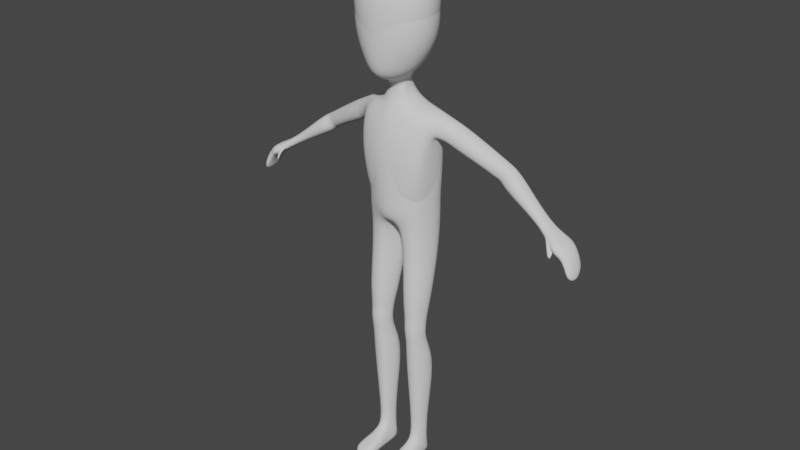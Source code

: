 # Source: et_02.blend  (saved by Blender 3.3.6; exported with 4.5.12 LTS)
import bpy
from mathutils import Matrix  # noqa: F401  (used for matrix-valued properties, if any)

bpy.ops.wm.read_factory_settings(use_empty=True)
scene = bpy.context.scene
scene.name = 'Scene'

# ---- collections
col_collection = bpy.data.collections.new('Collection'); scene.collection.children.link(col_collection)

# ---- world
world_world = bpy.data.worlds.new('World'); scene.world = world_world
world_world.use_nodes = True; world_world.node_tree.nodes.clear()
_N = world_world.node_tree.nodes; _L = world_world.node_tree.links
n0 = _N.new('ShaderNodeOutputWorld'); n0.name = 'World Output'; n0.location = (300, 300)
n1 = _N.new('ShaderNodeBackground'); n1.name = 'Background'; n1.location = (10, 300)
n1.inputs[0].default_value = (0.05088, 0.05088, 0.05088, 1.0)
_L.new(n1.outputs[0], n0.inputs[0])
n0.is_active_output = True
world_world.color = (0.05088, 0.05088, 0.05088)
world_world.use_sun_shadow = False
world_world.sun_shadow_jitter_overblur = 0.0

# ---- meshes
me_cube_001 = bpy.data.meshes.new('Cube.001')
me_cube_001.from_pydata([(0.09942, -0.08622, 1.222), (0.1337, -0.06983, 1.626), (0.1286, 0.09716, 1.149), (0.1515, 0.06571, 1.643), (0.02184, 0.1309, 1.142), (0.0, 0.1327, 1.172), (0.0, 0.09388, 1.644), (0.0525, 0.08524, 1.655), (0.0, -0.1186, 1.215), (0.02483, -0.1177, 1.217), (0.05206, -0.08661, 1.651), (0.0, -0.1016, 1.644), (0.1468, 0.07934, 1.555), (0.1423, 0.08276, 1.456), (0.1398, 0.08412, 1.356), (0.1313, 0.08526, 1.266), (0.1303, -0.07258, 1.551), (0.1262, -0.07631, 1.462), (0.1192, -0.07792, 1.376), (0.1089, -0.07915, 1.294), (0.05009, -0.1167, 1.565), (0.04672, -0.124, 1.463), (0.04225, -0.1235, 1.378), (0.03694, -0.1176, 1.288), (0.0, -0.12, 1.568), (0.0, -0.129, 1.462), (0.0, -0.129, 1.377), (0.0, -0.1231, 1.287), (0.0, 0.1247, 1.562), (0.0, 0.133, 1.44), (0.0, 0.133, 1.346), (0.0, 0.1332, 1.259), (0.04989, 0.1208, 1.559), (0.04255, 0.1251, 1.443), (0.04151, 0.1251, 1.346), (0.03735, 0.1242, 1.26), (0.1245, -0.06311, 1.165), (0.1481, 0.03475, 1.154), (0.1666, 0.02837, 1.661), (0.155, -0.03985, 1.642), (0.04821, 0.02429, 1.705), (0.04803, -0.05229, 1.694), (0.0, 0.04833, 1.716), (0.0, -0.0637, 1.702), (0.0, 0.04725, 1.159), (0.0, -0.09462, 1.167), (0.007344, 0.04364, 1.141), (0.03502, -0.08021, 1.158), (0.1495, 0.03186, 1.269), (0.1329, -0.03905, 1.277), (0.1564, 0.03056, 1.366), (0.142, -0.03438, 1.37), (0.1576, 0.03, 1.457), (0.1485, -0.03243, 1.46), (0.1631, 0.02951, 1.555), (0.1566, -0.02933, 1.554), (0.1031, 0.08082, 1.655), (0.06461, -0.1036, 1.22), (0.07809, 0.1221, 1.146), (0.0914, -0.07943, 1.645), (0.07534, -0.1025, 1.295), (0.08447, -0.1041, 1.377), (0.09058, -0.104, 1.464), (0.09539, -0.1039, 1.561), (0.09008, 0.1091, 1.264), (0.09752, 0.1098, 1.352), (0.09867, 0.1095, 1.451), (0.09633, 0.1057, 1.555), (0.1014, 0.02849, 1.673), (0.09972, -0.04911, 1.667), (0.0787, -0.08037, 1.161), (0.1175, 0.04402, 0.0005314), (0.06533, 0.04371, 0.0005314), (0.1317, -0.01125, 0.000531), (0.1259, 0.02628, 0.000532), (0.04756, 0.02381, 0.000532), (0.04731, -0.01228, 0.0005314), (0.09108, 0.05058, 0.0005321), (0.07688, 0.02461, 0.0005342), (0.06686, -0.01862, 0.0005323), (0.04091, -0.02483, 0.6748), (0.0567, 0.003872, 0.6754), (0.1413, -0.02498, 0.675), (0.1228, -0.07599, 0.6749), (0.08828, 0.01191, 0.6753), (0.125, 0.0028, 0.6757), (0.06043, -0.07637, 0.6748), (0.08829, -0.08316, 0.6747), (0.04138, -0.01737, 0.7294), (0.1385, -0.01757, 0.7284), (0.1235, 0.01095, 0.7301), (0.08819, -0.07692, 0.7276), (0.05723, 0.01232, 0.7309), (0.1211, -0.06942, 0.7276), (0.0882, 0.01997, 0.7302), (0.06094, -0.07076, 0.728), (0.06101, 0.01186, 0.6173), (0.1188, -0.06471, 0.6177), (0.08861, 0.0198, 0.6175), (0.06408, -0.06522, 0.6176), (0.04759, -0.01618, 0.6176), (0.1345, -0.01643, 0.6177), (0.1205, 0.01055, 0.6175), (0.08857, -0.07203, 0.6176), (0.02751, -0.007815, 0.798), (0.01285, 0.02096, 0.9997), (0.1519, -0.008029, 0.8308), (0.1543, 0.01895, 0.9944), (0.132, 0.03136, 0.8267), (0.1334, 0.07156, 0.9926), (0.08652, -0.08529, 0.812), (0.08029, -0.07428, 1.001), (0.03304, 0.07535, 0.9961), (0.04529, 0.03271, 0.8042), (0.1263, -0.0634, 0.9987), (0.129, -0.07572, 0.8234), (0.0797, 0.08572, 0.9936), (0.08561, 0.0428, 0.8139), (0.04273, -0.06518, 1.003), (0.05217, -0.07648, 0.803), (0.04905, 0.0654, 0.4922), (0.06438, 0.03813, 0.2463), (0.06893, 0.03459, 0.08698), (0.1309, -0.05233, 0.4904), (0.1162, -0.03469, 0.2455), (0.1115, -0.02618, 0.09397), (0.08742, 0.07621, 0.4924), (0.08832, 0.0454, 0.2459), (0.08839, 0.04111, 0.08659), (0.05177, -0.05325, 0.4903), (0.06542, -0.03548, 0.2453), (0.06514, -0.02678, 0.09652), (0.05665, 0.01348, 0.08747), (0.05153, 0.01267, 0.2468), (0.02868, 0.02094, 0.494), (0.1185, 0.01326, 0.08759), (0.1295, 0.01267, 0.2468), (0.1534, 0.02064, 0.4937), (0.1092, 0.03296, 0.08718), (0.1158, 0.03652, 0.2465), (0.1317, 0.063, 0.4923), (0.08583, -0.03388, 0.1047), (0.08833, -0.04299, 0.2449), (0.08736, -0.06343, 0.4899), (0.1246, -0.1874, 0.001691), (0.06561, -0.2119, 0.001808), (0.1005, -0.2039, 0.002012), (0.1274, -0.174, 0.03786), (0.06693, -0.1986, 0.03745), (0.0998, -0.1916, 0.03718), (0.2124, 0.07552, 1.623), (0.1711, 0.08609, 1.555), (0.2198, 0.04632, 1.623), (0.215, -0.007138, 1.622), (0.1804, 0.04712, 1.552), (0.1787, -0.01674, 1.556), (0.4599, 0.1167, 1.479), (0.4242, 0.1451, 1.43), (0.4651, 0.0945, 1.478), (0.4615, 0.05378, 1.478), (0.424, 0.0951, 1.425), (0.4225, 0.04647, 1.428), (0.6613, 0.07631, 1.317), (0.6443, 0.08211, 1.296), (0.6617, 0.06216, 1.318), (0.6626, 0.03466, 1.316), (0.6471, 0.06256, 1.294), (0.6464, 0.03053, 1.295), (0.03621, 0.003883, 1.744), (0.03665, -0.04433, 1.737), (0.0, 0.02467, 1.743), (0.0, -0.06383, 1.73), (0.05636, 0.04417, 1.827), (0.07812, -0.1132, 1.805), (0.0, 0.1003, 1.836), (0.0, -0.1738, 1.792), (0.07236, 0.009163, 2.2), (0.08554, -0.1008, 2.173), (0.0, 0.02632, 2.2), (0.0, -0.1085, 2.181), (0.09814, 0.07603, 1.89), (0.1326, 0.08102, 2.098), (0.1029, -0.13, 1.86), (0.1321, -0.1563, 2.064), (0.0, -0.2028, 2.066), (0.0, -0.2001, 1.844), (0.0, 0.1473, 1.903), (0.0, 0.143, 2.117), (0.04207, -0.02449, 1.739), (0.1836, -0.04917, 2.08), (0.0, -0.0427, 2.221), (0.1426, -0.03184, 1.876), (0.09973, -0.02535, 1.823), (0.07923, -0.04676, 2.2), (0.7984, 0.08454, 1.177), (0.7848, 0.09479, 1.172), (0.8202, 0.03639, 1.139), (0.8059, -0.01047, 1.159), (0.7962, 0.03381, 1.128), (0.7915, -0.01978, 1.152), (0.1232, 0.09369, 1.972), (0.1308, -0.1496, 1.946), (0.0, -0.2052, 1.944), (0.0, 0.1618, 1.981), (0.1838, -0.04004, 1.955), (0.0, 0.03548, 1.786), (0.03458, -0.05829, 1.781), (0.0, -0.08269, 1.776), (0.03649, 0.0142, 1.786), (0.03951, -0.02673, 1.786), (0.1119, 0.04957, 2.157), (0.1108, -0.1387, 2.13), (0.0, 0.09796, 2.177), (0.0, -0.163, 2.131), (0.1463, -0.04865, 2.147), (0.7172, 0.05117, 1.24), (0.7155, -0.03124, 1.241), (0.7352, -0.02161, 1.279), (0.7413, 0.05375, 1.281), (0.7372, 0.09681, 1.281), (0.7118, 0.1071, 1.244), (0.2883, 0.00689, 1.579), (0.2419, 0.1015, 1.515), (0.2442, 0.06199, 1.51), (0.2917, 0.06109, 1.589), (0.7471, 0.04726, 1.221), (0.7624, -0.002869, 1.262), (0.7582, 0.09404, 1.265), (0.7418, -0.01242, 1.226), (0.7701, 0.04984, 1.261), (0.7351, 0.1043, 1.231), (0.7698, 0.04127, 1.193), (0.7903, -0.006254, 1.219), (0.7829, 0.08981, 1.228), (0.7684, -0.01569, 1.199), (0.797, 0.04385, 1.219), (0.7601, 0.1001, 1.21), (0.09147, -0.142, 0.04304), (0.1361, -0.1338, 0.04371), (0.1376, -0.1397, 0.0005379), (0.08144, -0.1475, 0.0005389), (0.03812, -0.1635, 0.0005382), (0.03948, -0.1576, 0.04331), (0.1128, -0.06306, 0.07229), (0.06954, -0.06278, 0.0005345), (0.06647, -0.06369, 0.07248), (0.08583, -0.07091, 0.07347), (0.1295, -0.05561, 0.0005333), (0.04671, -0.05617, 0.0005337), (0.5235, 0.08611, 1.444), (0.5171, 0.1161, 1.433), (0.4812, 0.02734, 1.394), (0.5157, 0.03416, 1.439), (0.4728, 0.08668, 1.378), (0.4826, 0.1225, 1.387), (0.3927, 0.03448, 1.513), (0.3977, 0.08166, 1.523), (0.3933, 0.1074, 1.52), (0.3497, 0.1167, 1.462), (0.3574, 0.08235, 1.457), (0.3594, 0.02601, 1.466), (0.4804, 0.116, 1.466), (0.4813, 0.04894, 1.466), (0.4425, 0.126, 1.414), (0.4863, 0.09216, 1.468), (0.4409, 0.04126, 1.414), (0.4393, 0.09279, 1.407), (0.4424, 0.04697, 1.491), (0.4406, 0.1149, 1.492), (0.4016, 0.03908, 1.437), (0.4462, 0.0909, 1.491), (0.4015, 0.1252, 1.439), (0.4033, 0.09155, 1.434), (0.287, 0.09076, 1.583), (0.2509, -0.00285, 1.518)], [], [(67, 56, 3, 12), (55, 39, 1, 16), (70, 36, 0, 57), (69, 41, 10, 59), (41, 43, 11, 10), (45, 47, 9, 8), (63, 59, 10, 20), (20, 10, 11, 24), (28, 6, 7, 32), (5, 31, 35, 4), (31, 30, 34, 35), (30, 29, 33, 34), (29, 28, 32, 33), (9, 23, 27, 8), (23, 22, 26, 27), (22, 21, 25, 26), (21, 20, 24, 25), (57, 60, 23, 9), (60, 61, 22, 23), (61, 62, 21, 22), (62, 63, 20, 21), (36, 49, 19, 0), (49, 51, 18, 19), (51, 53, 17, 18), (53, 55, 16, 17), (58, 64, 15, 2), (64, 65, 14, 15), (65, 66, 13, 14), (66, 67, 12, 13), (13, 12, 54, 52), (52, 54, 55, 53), (14, 13, 52, 50), (50, 52, 53, 51), (15, 14, 50, 48), (48, 50, 51, 49), (2, 15, 48, 37), (37, 48, 49, 36), (5, 4, 46, 44), (44, 46, 47, 45), (7, 6, 42, 40), (40, 42, 170, 168), (56, 7, 40, 68), (68, 40, 41, 69), (138, 135, 74, 71), (122, 128, 77, 72), (39, 55, 155, 153), (55, 54, 154, 155), (132, 122, 72, 75), (135, 125, 73, 74), (38, 68, 69, 39), (3, 56, 68, 38), (33, 32, 67, 66), (34, 33, 66, 65), (35, 34, 65, 64), (4, 35, 64, 58), (17, 16, 63, 62), (18, 17, 62, 61), (19, 18, 61, 60), (0, 19, 60, 57), (16, 1, 59, 63), (39, 69, 59, 1), (47, 70, 57, 9), (32, 7, 56, 67), (77, 71, 74, 78), (78, 74, 73, 79), (75, 78, 79, 76), (72, 77, 78, 75), (240, 239, 144, 146), (131, 132, 75, 76), (238, 237, 149, 147), (128, 138, 71, 77), (94, 90, 85, 84), (93, 91, 87, 83), (95, 88, 80, 86), (91, 95, 86, 87), (89, 93, 83, 82), (88, 92, 81, 80), (92, 94, 84, 81), (90, 89, 82, 85), (108, 106, 89, 90), (113, 117, 94, 92), (104, 113, 92, 88), (106, 115, 93, 89), (110, 119, 95, 91), (119, 104, 88, 95), (115, 110, 91, 93), (117, 108, 90, 94), (84, 85, 102, 98), (83, 87, 103, 97), (86, 80, 100, 99), (87, 86, 99, 103), (82, 83, 97, 101), (80, 81, 96, 100), (81, 84, 98, 96), (85, 82, 101, 102), (58, 2, 109, 116), (116, 109, 108, 117), (36, 70, 111, 114), (114, 111, 110, 115), (47, 46, 105, 118), (118, 105, 104, 119), (70, 47, 118, 111), (111, 118, 119, 110), (37, 36, 114, 107), (107, 114, 115, 106), (46, 4, 112, 105), (105, 112, 113, 104), (4, 58, 116, 112), (112, 116, 117, 113), (2, 37, 107, 109), (109, 107, 106, 108), (98, 102, 140, 126), (126, 140, 139, 127), (127, 139, 138, 128), (97, 103, 143, 123), (123, 143, 142, 124), (124, 142, 141, 125), (99, 100, 134, 129), (129, 134, 133, 130), (130, 133, 132, 131), (103, 99, 129, 143), (143, 129, 130, 142), (142, 130, 131, 141), (101, 97, 123, 137), (137, 123, 124, 136), (136, 124, 125, 135), (100, 96, 120, 134), (134, 120, 121, 133), (133, 121, 122, 132), (96, 98, 126, 120), (120, 126, 127, 121), (121, 127, 128, 122), (102, 101, 137, 140), (140, 137, 136, 139), (139, 136, 135, 138), (149, 148, 145, 146), (147, 149, 146, 144), (239, 238, 147, 144), (242, 241, 145, 148), (237, 242, 148, 149), (241, 240, 146, 145), (271, 268, 156, 157), (270, 267, 159, 158), (3, 38, 152, 150), (12, 3, 150, 151), (54, 12, 151, 154), (38, 39, 153, 152), (252, 251, 167, 165), (250, 249, 164, 162), (272, 271, 157, 160), (268, 270, 158, 156), (267, 269, 161, 159), (269, 272, 160, 161), (235, 232, 197, 196), (234, 231, 198, 199), (251, 253, 166, 167), (249, 252, 165, 164), (254, 250, 162, 163), (253, 254, 163, 166), (207, 206, 173, 175), (43, 41, 169, 171), (41, 188, 169), (213, 211, 177, 179), (208, 205, 174, 172), (206, 209, 192, 173), (176, 178, 190, 193), (211, 214, 193, 177), (210, 212, 178, 176), (172, 174, 186, 180), (200, 203, 187, 181), (173, 192, 191, 182), (201, 204, 189, 183), (175, 173, 182, 185), (202, 201, 183, 184), (188, 41, 40, 168), (209, 188, 168, 208), (204, 191, 180, 200), (193, 190, 179, 177), (214, 189, 181, 210), (191, 192, 172, 180), (195, 194, 196, 198), (198, 196, 197, 199), (236, 233, 194, 195), (231, 236, 195, 198), (233, 235, 196, 194), (232, 234, 199, 197), (189, 204, 200, 181), (185, 182, 201, 202), (182, 191, 204, 201), (180, 186, 203, 200), (192, 209, 208, 172), (169, 188, 209, 206), (168, 170, 205, 208), (171, 169, 206, 207), (193, 214, 210, 176), (181, 187, 212, 210), (183, 189, 214, 211), (184, 183, 211, 213), (167, 216, 217, 165), (162, 164, 218, 219), (166, 163, 220, 215), (163, 162, 219, 220), (167, 166, 215, 216), (164, 165, 217, 218), (151, 150, 273, 222), (152, 153, 221, 224), (154, 151, 222, 223), (153, 155, 274, 221), (217, 216, 228, 226), (219, 218, 229, 227), (215, 220, 230, 225), (220, 219, 227, 230), (216, 215, 225, 228), (218, 217, 226, 229), (226, 228, 234, 232), (227, 229, 235, 233), (225, 230, 236, 231), (230, 227, 233, 236), (228, 225, 231, 234), (229, 226, 232, 235), (248, 244, 240, 241), (246, 245, 242, 237), (245, 248, 241, 242), (247, 243, 238, 239), (243, 246, 237, 238), (244, 247, 239, 240), (79, 73, 247, 244), (125, 141, 246, 243), (73, 125, 243, 247), (131, 76, 248, 245), (141, 131, 245, 246), (76, 79, 244, 248), (266, 263, 254, 253), (263, 261, 250, 254), (264, 262, 252, 249), (265, 266, 253, 251), (261, 264, 249, 250), (262, 265, 251, 252), (274, 223, 259, 260), (221, 274, 260, 255), (273, 224, 256, 257), (223, 222, 258, 259), (224, 221, 255, 256), (222, 273, 257, 258), (159, 161, 265, 262), (156, 158, 264, 261), (161, 160, 266, 265), (158, 159, 262, 264), (157, 156, 261, 263), (160, 157, 263, 266), (260, 259, 272, 269), (255, 260, 269, 267), (257, 256, 270, 268), (259, 258, 271, 272), (256, 255, 267, 270), (258, 257, 268, 271), (150, 152, 224, 273), (155, 154, 223, 274)])
me_cube_001.polygons.foreach_set('use_smooth', [True] * 258)
_uv = me_cube_001.uv_layers.new(name='UVMap')
_uv.uv.foreach_set('vector', [0.575, 0.4525, 0.625, 0.4525, 0.625, 0.5, 0.575, 0.5, 0.575, 0.7, 0.625, 0.7, 0.625, 0.75, 0.575, 0.75, 0.3275, 0.7, 0.375, 0.7, 0.375, 0.75, 0.3275, 0.75, 0.6725, 0.7, 0.7097, 0.7, 0.7097, 0.75, 0.6725, 0.75, 0.7097, 0.7, 0.725, 0.7, 0.725, 0.75, 0.7097, 0.75, 0.275, 0.7, 0.2903, 0.7, 0.2903, 0.75, 0.275, 0.75, 0.575, 0.7975, 0.625, 0.7975, 0.625, 0.8347, 0.575, 0.8347, 0.575, 0.8347, 0.625, 0.8347, 0.625, 0.85, 0.575, 0.85, 0.575, 0.4, 0.625, 0.4, 0.625, 0.4153, 0.575, 0.4153, 0.375, 0.4, 0.425, 0.4, 0.425, 0.4153, 0.375, 0.4153, 0.425, 0.4, 0.475, 0.4, 0.475, 0.4153, 0.425, 0.4153, 0.475, 0.4, 0.525, 0.4, 0.525, 0.4153, 0.475, 0.4153, 0.525, 0.4, 0.575, 0.4, 0.575, 0.4153, 0.525, 0.4153, 0.375, 0.8347, 0.425, 0.8347, 0.425, 0.85, 0.375, 0.85, 0.425, 0.8347, 0.475, 0.8347, 0.475, 0.85, 0.425, 0.85, 0.475, 0.8347, 0.525, 0.8347, 0.525, 0.85, 0.475, 0.85, 0.525, 0.8347, 0.575, 0.8347, 0.575, 0.85, 0.525, 0.85, 0.375, 0.7975, 0.425, 0.7975, 0.425, 0.8347, 0.375, 0.8347, 0.425, 0.7975, 0.475, 0.7975, 0.475, 0.8347, 0.425, 0.8347, 0.475, 0.7975, 0.525, 0.7975, 0.525, 0.8347, 0.475, 0.8347, 0.525, 0.7975, 0.575, 0.7975, 0.575, 0.8347, 0.525, 0.8347, 0.375, 0.7, 0.425, 0.7, 0.425, 0.75, 0.375, 0.75, 0.425, 0.7, 0.475, 0.7, 0.475, 0.75, 0.425, 0.75, 0.475, 0.7, 0.525, 0.7, 0.525, 0.75, 0.475, 0.75, 0.525, 0.7, 0.575, 0.7, 0.575, 0.75, 0.525, 0.75, 0.375, 0.4525, 0.425, 0.4525, 0.425, 0.5, 0.375, 0.5, 0.425, 0.4525, 0.475, 0.4525, 0.475, 0.5, 0.425, 0.5, 0.475, 0.4525, 0.525, 0.4525, 0.525, 0.5, 0.475, 0.5, 0.525, 0.4525, 0.575, 0.4525, 0.575, 0.5, 0.525, 0.5, 0.525, 0.5, 0.575, 0.5, 0.575, 0.5833, 0.525, 0.5833, 0.525, 0.5833, 0.575, 0.5833, 0.575, 0.7, 0.525, 0.7, 0.475, 0.5, 0.525, 0.5, 0.525, 0.5833, 0.475, 0.5833, 0.475, 0.5833, 0.525, 0.5833, 0.525, 0.7, 0.475, 0.7, 0.425, 0.5, 0.475, 0.5, 0.475, 0.5833, 0.425, 0.5833, 0.425, 0.5833, 0.475, 0.5833, 0.475, 0.7, 0.425, 0.7, 0.375, 0.5, 0.425, 0.5, 0.425, 0.5833, 0.375, 0.5833, 0.375, 0.5833, 0.425, 0.5833, 0.425, 0.7, 0.375, 0.7, 0.275, 0.5, 0.2903, 0.5, 0.2903, 0.5833, 0.275, 0.5833, 0.275, 0.5833, 0.2903, 0.5833, 0.2903, 0.7, 0.275, 0.7, 0.7097, 0.5, 0.725, 0.5, 0.725, 0.5833, 0.7097, 0.5833, 0.7097, 0.5833, 0.725, 0.5833, 0.725, 0.5833, 0.7097, 0.5833, 0.6725, 0.5, 0.7097, 0.5, 0.7097, 0.5833, 0.6725, 0.5833, 0.6725, 0.5833, 0.7097, 0.5833, 0.7097, 0.7, 0.6725, 0.7, 0.375, 0.5, 0.375, 0.5833, 0.375, 0.5833, 0.375, 0.5, 0.375, 0.4153, 0.375, 0.4525, 0.375, 0.4525, 0.375, 0.4153, 0.625, 0.7, 0.575, 0.7, 0.575, 0.7, 0.625, 0.7, 0.575, 0.7, 0.575, 0.5833, 0.575, 0.5833, 0.575, 0.7, 0.2903, 0.5833, 0.2903, 0.5, 0.2903, 0.5, 0.2903, 0.5833, 0.375, 0.5833, 0.375, 0.7, 0.375, 0.7, 0.375, 0.5833, 0.625, 0.5833, 0.6725, 0.5833, 0.6725, 0.7, 0.625, 0.7, 0.625, 0.5, 0.6725, 0.5, 0.6725, 0.5833, 0.625, 0.5833, 0.525, 0.4153, 0.575, 0.4153, 0.575, 0.4525, 0.525, 0.4525, 0.475, 0.4153, 0.525, 0.4153, 0.525, 0.4525, 0.475, 0.4525, 0.425, 0.4153, 0.475, 0.4153, 0.475, 0.4525, 0.425, 0.4525, 0.375, 0.4153, 0.425, 0.4153, 0.425, 0.4525, 0.375, 0.4525, 0.525, 0.75, 0.575, 0.75, 0.575, 0.7975, 0.525, 0.7975, 0.475, 0.75, 0.525, 0.75, 0.525, 0.7975, 0.475, 0.7975, 0.425, 0.75, 0.475, 0.75, 0.475, 0.7975, 0.425, 0.7975, 0.375, 0.75, 0.425, 0.75, 0.425, 0.7975, 0.375, 0.7975, 0.575, 0.75, 0.625, 0.75, 0.625, 0.7975, 0.575, 0.7975, 0.625, 0.7, 0.6725, 0.7, 0.6725, 0.75, 0.625, 0.75, 0.2903, 0.7, 0.3275, 0.7, 0.3275, 0.75, 0.2903, 0.75, 0.575, 0.4153, 0.625, 0.4153, 0.625, 0.4525, 0.575, 0.4525, 0.3275, 0.5, 0.375, 0.5, 0.375, 0.5833, 0.3275, 0.5833, 0.3275, 0.5833, 0.375, 0.5833, 0.375, 0.7, 0.3275, 0.7, 0.2903, 0.5833, 0.3275, 0.5833, 0.3275, 0.7, 0.2903, 0.7, 0.2903, 0.5, 0.3275, 0.5, 0.3275, 0.5833, 0.2903, 0.5833, 0.3275, 0.7, 0.375, 0.7, 0.375, 0.7, 0.3275, 0.7, 0.2903, 0.7, 0.2903, 0.5833, 0.2903, 0.5833, 0.2903, 0.7, 0.375, 0.7, 0.3275, 0.7, 0.3275, 0.7, 0.375, 0.7, 0.375, 0.4525, 0.375, 0.5, 0.375, 0.5, 0.375, 0.4525, 0.375, 0.4525, 0.375, 0.5, 0.375, 0.5, 0.375, 0.4525, 0.375, 0.7, 0.3275, 0.7, 0.3275, 0.7, 0.375, 0.7, 0.2903, 0.7, 0.2903, 0.5833, 0.2903, 0.5833, 0.2903, 0.7, 0.3275, 0.7, 0.2903, 0.7, 0.2903, 0.7, 0.3275, 0.7, 0.375, 0.5833, 0.375, 0.7, 0.375, 0.7, 0.375, 0.5833, 0.2903, 0.5833, 0.2903, 0.5, 0.2903, 0.5, 0.2903, 0.5833, 0.375, 0.4153, 0.375, 0.4525, 0.375, 0.4525, 0.375, 0.4153, 0.375, 0.5, 0.375, 0.5833, 0.375, 0.5833, 0.375, 0.5, 0.375, 0.5, 0.375, 0.5833, 0.375, 0.5833, 0.375, 0.5, 0.375, 0.4153, 0.375, 0.4525, 0.375, 0.4525, 0.375, 0.4153, 0.2903, 0.5833, 0.2903, 0.5, 0.2903, 0.5, 0.2903, 0.5833, 0.375, 0.5833, 0.375, 0.7, 0.375, 0.7, 0.375, 0.5833, 0.3275, 0.7, 0.2903, 0.7, 0.2903, 0.7, 0.3275, 0.7, 0.2903, 0.7, 0.2903, 0.5833, 0.2903, 0.5833, 0.2903, 0.7, 0.375, 0.7, 0.3275, 0.7, 0.3275, 0.7, 0.375, 0.7, 0.375, 0.4525, 0.375, 0.5, 0.375, 0.5, 0.375, 0.4525, 0.375, 0.4525, 0.375, 0.5, 0.375, 0.5, 0.375, 0.4525, 0.375, 0.7, 0.3275, 0.7, 0.3275, 0.7, 0.375, 0.7, 0.2903, 0.7, 0.2903, 0.5833, 0.2903, 0.5833, 0.2903, 0.7, 0.3275, 0.7, 0.2903, 0.7, 0.2903, 0.7, 0.3275, 0.7, 0.375, 0.5833, 0.375, 0.7, 0.375, 0.7, 0.375, 0.5833, 0.2903, 0.5833, 0.2903, 0.5, 0.2903, 0.5, 0.2903, 0.5833, 0.375, 0.4153, 0.375, 0.4525, 0.375, 0.4525, 0.375, 0.4153, 0.375, 0.5, 0.375, 0.5833, 0.375, 0.5833, 0.375, 0.5, 0.375, 0.4525, 0.375, 0.5, 0.375, 0.5, 0.375, 0.4525, 0.375, 0.4525, 0.375, 0.5, 0.375, 0.5, 0.375, 0.4525, 0.375, 0.7, 0.3275, 0.7, 0.3275, 0.7, 0.375, 0.7, 0.375, 0.7, 0.3275, 0.7, 0.3275, 0.7, 0.375, 0.7, 0.2903, 0.7, 0.2903, 0.5833, 0.2903, 0.5833, 0.2903, 0.7, 0.2903, 0.7, 0.2903, 0.5833, 0.2903, 0.5833, 0.2903, 0.7, 0.3275, 0.7, 0.2903, 0.7, 0.2903, 0.7, 0.3275, 0.7, 0.3275, 0.7, 0.2903, 0.7, 0.2903, 0.7, 0.3275, 0.7, 0.375, 0.5833, 0.375, 0.7, 0.375, 0.7, 0.375, 0.5833, 0.375, 0.5833, 0.375, 0.7, 0.375, 0.7, 0.375, 0.5833, 0.2903, 0.5833, 0.2903, 0.5, 0.2903, 0.5, 0.2903, 0.5833, 0.2903, 0.5833, 0.2903, 0.5, 0.2903, 0.5, 0.2903, 0.5833, 0.375, 0.4153, 0.375, 0.4525, 0.375, 0.4525, 0.375, 0.4153, 0.375, 0.4153, 0.375, 0.4525, 0.375, 0.4525, 0.375, 0.4153, 0.375, 0.5, 0.375, 0.5833, 0.375, 0.5833, 0.375, 0.5, 0.375, 0.5, 0.375, 0.5833, 0.375, 0.5833, 0.375, 0.5, 0.375, 0.4525, 0.375, 0.5, 0.375, 0.5, 0.375, 0.4525, 0.375, 0.4525, 0.375, 0.5, 0.375, 0.5, 0.375, 0.4525, 0.375, 0.4525, 0.375, 0.5, 0.375, 0.5, 0.375, 0.4525, 0.375, 0.7, 0.3275, 0.7, 0.3275, 0.7, 0.375, 0.7, 0.375, 0.7, 0.3275, 0.7, 0.3275, 0.7, 0.375, 0.7, 0.375, 0.7, 0.3275, 0.7, 0.3275, 0.7, 0.375, 0.7, 0.2903, 0.7, 0.2903, 0.5833, 0.2903, 0.5833, 0.2903, 0.7, 0.2903, 0.7, 0.2903, 0.5833, 0.2903, 0.5833, 0.2903, 0.7, 0.2903, 0.7, 0.2903, 0.5833, 0.2903, 0.5833, 0.2903, 0.7, 0.3275, 0.7, 0.2903, 0.7, 0.2903, 0.7, 0.3275, 0.7, 0.3275, 0.7, 0.2903, 0.7, 0.2903, 0.7, 0.3275, 0.7, 0.3275, 0.7, 0.2903, 0.7, 0.2903, 0.7, 0.3275, 0.7, 0.375, 0.5833, 0.375, 0.7, 0.375, 0.7, 0.375, 0.5833, 0.375, 0.5833, 0.375, 0.7, 0.375, 0.7, 0.375, 0.5833, 0.375, 0.5833, 0.375, 0.7, 0.375, 0.7, 0.375, 0.5833, 0.2903, 0.5833, 0.2903, 0.5, 0.2903, 0.5, 0.2903, 0.5833, 0.2903, 0.5833, 0.2903, 0.5, 0.2903, 0.5, 0.2903, 0.5833, 0.2903, 0.5833, 0.2903, 0.5, 0.2903, 0.5, 0.2903, 0.5833, 0.375, 0.4153, 0.375, 0.4525, 0.375, 0.4525, 0.375, 0.4153, 0.375, 0.4153, 0.375, 0.4525, 0.375, 0.4525, 0.375, 0.4153, 0.375, 0.4153, 0.375, 0.4525, 0.375, 0.4525, 0.375, 0.4153, 0.375, 0.5, 0.375, 0.5833, 0.375, 0.5833, 0.375, 0.5, 0.375, 0.5, 0.375, 0.5833, 0.375, 0.5833, 0.375, 0.5, 0.375, 0.5, 0.375, 0.5833, 0.375, 0.5833, 0.375, 0.5, 0.3275, 0.7, 0.2903, 0.7, 0.2903, 0.7, 0.3275, 0.7, 0.375, 0.7, 0.3275, 0.7, 0.3275, 0.7, 0.375, 0.7, 0.375, 0.7, 0.375, 0.7, 0.375, 0.7, 0.375, 0.7, 0.2903, 0.7, 0.2903, 0.7, 0.2903, 0.7, 0.2903, 0.7, 0.3275, 0.7, 0.2903, 0.7, 0.2903, 0.7, 0.3275, 0.7, 0.2903, 0.7, 0.3275, 0.7, 0.3275, 0.7, 0.2903, 0.7, 0.575, 0.5, 0.625, 0.5, 0.625, 0.5, 0.575, 0.5, 0.625, 0.5833, 0.625, 0.7, 0.625, 0.7, 0.625, 0.5833, 0.625, 0.5, 0.625, 0.5833, 0.625, 0.5833, 0.625, 0.5, 0.575, 0.5, 0.625, 0.5, 0.625, 0.5, 0.575, 0.5, 0.575, 0.5833, 0.575, 0.5, 0.575, 0.5, 0.575, 0.5833, 0.625, 0.5833, 0.625, 0.7, 0.625, 0.7, 0.625, 0.5833, 0.625, 0.7, 0.575, 0.7, 0.575, 0.7, 0.625, 0.7, 0.625, 0.5, 0.625, 0.5833, 0.625, 0.5833, 0.625, 0.5, 0.575, 0.5833, 0.575, 0.5, 0.575, 0.5, 0.575, 0.5833, 0.625, 0.5, 0.625, 0.5833, 0.625, 0.5833, 0.625, 0.5, 0.625, 0.7, 0.575, 0.7, 0.575, 0.7, 0.625, 0.7, 0.575, 0.7, 0.575, 0.5833, 0.575, 0.5833, 0.575, 0.7, 0.625, 0.5833, 0.625, 0.7, 0.625, 0.7, 0.625, 0.5833, 0.575, 0.7, 0.575, 0.5833, 0.575, 0.5833, 0.575, 0.7, 0.575, 0.7, 0.575, 0.5833, 0.575, 0.5833, 0.575, 0.7, 0.625, 0.5833, 0.625, 0.7, 0.625, 0.7, 0.625, 0.5833, 0.575, 0.5, 0.625, 0.5, 0.625, 0.5, 0.575, 0.5, 0.575, 0.5833, 0.575, 0.5, 0.575, 0.5, 0.575, 0.5833, 0.725, 0.7, 0.7097, 0.7, 0.7097, 0.7, 0.725, 0.7, 0.725, 0.7, 0.7097, 0.7, 0.7097, 0.7, 0.725, 0.7, 0.7097, 0.7, 0.7097, 0.6396, 0.7097, 0.7, 0.725, 0.7, 0.7097, 0.7, 0.7097, 0.7, 0.725, 0.7, 0.7097, 0.5833, 0.725, 0.5833, 0.725, 0.5833, 0.7097, 0.5833, 0.7097, 0.7, 0.7097, 0.638, 0.7097, 0.6367, 0.7097, 0.7, 0.7097, 0.5833, 0.725, 0.5833, 0.725, 0.6474, 0.7097, 0.634, 0.7097, 0.7, 0.7097, 0.6355, 0.7097, 0.634, 0.7097, 0.7, 0.7097, 0.5833, 0.725, 0.5833, 0.725, 0.5833, 0.7097, 0.5833, 0.7097, 0.5833, 0.725, 0.5833, 0.725, 0.5833, 0.7097, 0.5833, 0.7097, 0.5833, 0.725, 0.5833, 0.725, 0.5833, 0.7097, 0.5833, 0.7097, 0.7, 0.7097, 0.6367, 0.7097, 0.6356, 0.7097, 0.7, 0.7097, 0.7, 0.7097, 0.6367, 0.7097, 0.6379, 0.7097, 0.7, 0.725, 0.7, 0.7097, 0.7, 0.7097, 0.7, 0.725, 0.7, 0.725, 0.7, 0.7097, 0.7, 0.7097, 0.7, 0.725, 0.7, 0.7097, 0.6396, 0.7097, 0.7, 0.7097, 0.5833, 0.7097, 0.5833, 0.7097, 0.638, 0.7097, 0.6396, 0.7097, 0.5833, 0.7097, 0.5833, 0.7097, 0.6367, 0.7097, 0.6356, 0.7097, 0.5833, 0.7097, 0.5833, 0.7097, 0.634, 0.725, 0.6474, 0.725, 0.7, 0.7097, 0.7, 0.7097, 0.6355, 0.7097, 0.6379, 0.7097, 0.5833, 0.7097, 0.5833, 0.7097, 0.6356, 0.7097, 0.6367, 0.7097, 0.5833, 0.7097, 0.5833, 0.575, 0.5, 0.625, 0.5, 0.625, 0.5833, 0.575, 0.5833, 0.575, 0.5833, 0.625, 0.5833, 0.625, 0.7, 0.575, 0.7, 0.575, 0.5, 0.625, 0.5, 0.625, 0.5, 0.575, 0.5, 0.575, 0.5833, 0.575, 0.5, 0.575, 0.5, 0.575, 0.5833, 0.625, 0.5, 0.625, 0.5833, 0.625, 0.5833, 0.625, 0.5, 0.625, 0.7, 0.575, 0.7, 0.575, 0.7, 0.625, 0.7, 0.7097, 0.6379, 0.7097, 0.6367, 0.7097, 0.5833, 0.7097, 0.5833, 0.725, 0.7, 0.7097, 0.7, 0.7097, 0.7, 0.725, 0.7, 0.7097, 0.7, 0.7097, 0.6356, 0.7097, 0.6367, 0.7097, 0.7, 0.7097, 0.5833, 0.725, 0.5833, 0.725, 0.5833, 0.7097, 0.5833, 0.7097, 0.6367, 0.7097, 0.638, 0.7097, 0.5833, 0.7097, 0.5833, 0.7097, 0.7, 0.7097, 0.6396, 0.7097, 0.638, 0.7097, 0.7, 0.7097, 0.5833, 0.725, 0.5833, 0.725, 0.5833, 0.7097, 0.5833, 0.725, 0.7, 0.7097, 0.7, 0.7097, 0.7, 0.725, 0.7, 0.7097, 0.634, 0.7097, 0.6355, 0.7097, 0.5833, 0.7097, 0.5833, 0.7097, 0.5833, 0.725, 0.5833, 0.725, 0.5833, 0.7097, 0.5833, 0.7097, 0.7, 0.7097, 0.6379, 0.7097, 0.6355, 0.7097, 0.7, 0.725, 0.7, 0.7097, 0.7, 0.7097, 0.7, 0.725, 0.7, 0.575, 0.7, 0.575, 0.7, 0.625, 0.7, 0.625, 0.7, 0.625, 0.5, 0.625, 0.5833, 0.625, 0.5833, 0.625, 0.5, 0.575, 0.5833, 0.575, 0.5, 0.575, 0.5, 0.575, 0.5833, 0.575, 0.5, 0.625, 0.5, 0.625, 0.5, 0.575, 0.5, 0.575, 0.7, 0.575, 0.5833, 0.575, 0.5833, 0.575, 0.7, 0.625, 0.5833, 0.625, 0.7, 0.625, 0.7, 0.625, 0.5833, 0.575, 0.5, 0.625, 0.5, 0.625, 0.5, 0.575, 0.5, 0.625, 0.5833, 0.625, 0.7, 0.625, 0.7, 0.625, 0.5833, 0.575, 0.5833, 0.575, 0.5, 0.575, 0.5, 0.575, 0.5833, 0.625, 0.7, 0.575, 0.7, 0.575, 0.7, 0.625, 0.7, 0.625, 0.7, 0.575, 0.7, 0.575, 0.7, 0.625, 0.7, 0.625, 0.5, 0.625, 0.5833, 0.625, 0.5833, 0.625, 0.5, 0.575, 0.5833, 0.575, 0.5, 0.575, 0.5, 0.575, 0.5833, 0.575, 0.5, 0.625, 0.5, 0.625, 0.5, 0.575, 0.5, 0.575, 0.7, 0.575, 0.5833, 0.575, 0.5833, 0.575, 0.7, 0.625, 0.5833, 0.625, 0.7, 0.625, 0.7, 0.625, 0.5833, 0.625, 0.7, 0.575, 0.7, 0.575, 0.7, 0.625, 0.7, 0.625, 0.5, 0.625, 0.5833, 0.625, 0.5833, 0.625, 0.5, 0.575, 0.5833, 0.575, 0.5, 0.575, 0.5, 0.575, 0.5833, 0.575, 0.5, 0.625, 0.5, 0.625, 0.5, 0.575, 0.5, 0.575, 0.7, 0.575, 0.5833, 0.575, 0.5833, 0.575, 0.7, 0.625, 0.5833, 0.625, 0.7, 0.625, 0.7, 0.625, 0.5833, 0.2903, 0.7, 0.3275, 0.7, 0.3275, 0.7, 0.2903, 0.7, 0.3275, 0.7, 0.2903, 0.7, 0.2903, 0.7, 0.3275, 0.7, 0.2903, 0.7, 0.2903, 0.7, 0.2903, 0.7, 0.2903, 0.7, 0.375, 0.7, 0.375, 0.7, 0.375, 0.7, 0.375, 0.7, 0.375, 0.7, 0.3275, 0.7, 0.3275, 0.7, 0.375, 0.7, 0.3275, 0.7, 0.375, 0.7, 0.375, 0.7, 0.3275, 0.7, 0.3275, 0.7, 0.375, 0.7, 0.375, 0.7, 0.3275, 0.7, 0.375, 0.7, 0.3275, 0.7, 0.3275, 0.7, 0.375, 0.7, 0.375, 0.7, 0.375, 0.7, 0.375, 0.7, 0.375, 0.7, 0.2903, 0.7, 0.2903, 0.7, 0.2903, 0.7, 0.2903, 0.7, 0.3275, 0.7, 0.2903, 0.7, 0.2903, 0.7, 0.3275, 0.7, 0.2903, 0.7, 0.3275, 0.7, 0.3275, 0.7, 0.2903, 0.7, 0.575, 0.5833, 0.575, 0.5, 0.575, 0.5, 0.575, 0.5833, 0.575, 0.5, 0.625, 0.5, 0.625, 0.5, 0.575, 0.5, 0.625, 0.5833, 0.625, 0.7, 0.625, 0.7, 0.625, 0.5833, 0.575, 0.7, 0.575, 0.5833, 0.575, 0.5833, 0.575, 0.7, 0.625, 0.5, 0.625, 0.5833, 0.625, 0.5833, 0.625, 0.5, 0.625, 0.7, 0.575, 0.7, 0.575, 0.7, 0.625, 0.7, 0.575, 0.7, 0.575, 0.5833, 0.575, 0.5833, 0.575, 0.7, 0.625, 0.7, 0.575, 0.7, 0.575, 0.7, 0.625, 0.7, 0.625, 0.5, 0.625, 0.5833, 0.625, 0.5833, 0.625, 0.5, 0.575, 0.5833, 0.575, 0.5, 0.575, 0.5, 0.575, 0.5833, 0.625, 0.5833, 0.625, 0.7, 0.625, 0.7, 0.625, 0.5833, 0.575, 0.5, 0.625, 0.5, 0.625, 0.5, 0.575, 0.5, 0.625, 0.7, 0.575, 0.7, 0.575, 0.7, 0.625, 0.7, 0.625, 0.5, 0.625, 0.5833, 0.625, 0.5833, 0.625, 0.5, 0.575, 0.7, 0.575, 0.5833, 0.575, 0.5833, 0.575, 0.7, 0.625, 0.5833, 0.625, 0.7, 0.625, 0.7, 0.625, 0.5833, 0.575, 0.5, 0.625, 0.5, 0.625, 0.5, 0.575, 0.5, 0.575, 0.5833, 0.575, 0.5, 0.575, 0.5, 0.575, 0.5833, 0.575, 0.7, 0.575, 0.5833, 0.575, 0.5833, 0.575, 0.7, 0.625, 0.7, 0.575, 0.7, 0.575, 0.7, 0.625, 0.7, 0.625, 0.5, 0.625, 0.5833, 0.625, 0.5833, 0.625, 0.5, 0.575, 0.5833, 0.575, 0.5, 0.575, 0.5, 0.575, 0.5833, 0.625, 0.5833, 0.625, 0.7, 0.625, 0.7, 0.625, 0.5833, 0.575, 0.5, 0.625, 0.5, 0.625, 0.5, 0.575, 0.5, 0.625, 0.5, 0.625, 0.5833, 0.625, 0.5833, 0.625, 0.5, 0.575, 0.7, 0.575, 0.5833, 0.575, 0.5833, 0.575, 0.7])
me_cube_001.update()
me_cube_002 = bpy.data.meshes.new('Cube.002')
me_cube_002.from_pydata([(0.09781, -0.07789, 1.263), (0.1338, -0.0699, 1.625), (0.1182, 0.08255, 1.196), (0.1516, 0.06582, 1.642), (0.03326, 0.1094, 1.191), (0.0, 0.1179, 1.215), (0.0, 0.09592, 1.639), (0.05234, 0.08734, 1.651), (0.0, -0.1149, 1.26), (0.02689, -0.1121, 1.26), (0.05182, -0.08791, 1.646), (0.0, -0.1033, 1.639), (0.1468, 0.07934, 1.555), (0.1423, 0.08276, 1.462), (0.1398, 0.08412, 1.379), (0.1313, 0.08521, 1.304), (0.1454, -0.08038, 1.56), (0.14, -0.08877, 1.478), (0.1307, -0.08974, 1.408), (0.1149, -0.087, 1.33), (0.05009, -0.1167, 1.565), (0.04672, -0.124, 1.478), (0.04225, -0.1235, 1.409), (0.03694, -0.1176, 1.33), (0.0, -0.12, 1.568), (0.0, -0.129, 1.478), (0.0, -0.129, 1.408), (0.0, -0.1231, 1.329), (0.0, 0.1247, 1.562), (0.0, 0.133, 1.451), (0.0, 0.133, 1.374), (0.0, 0.133, 1.299), (0.04989, 0.1208, 1.559), (0.04255, 0.1251, 1.452), (0.04151, 0.1251, 1.374), (0.03741, 0.1241, 1.299), (0.1149, -0.045, 1.208), (0.1337, 0.03288, 1.2), (0.162, 0.02849, 1.654), (0.1551, -0.03986, 1.641), (0.04741, 0.02775, 1.715), (0.04728, -0.0533, 1.7), (0.0, 0.05394, 1.734), (0.0, -0.06546, 1.712), (0.0, 0.04343, 1.204), (0.0, -0.08025, 1.212), (0.02172, 0.03996, 1.189), (0.04375, -0.0586, 1.203), (0.1494, 0.03185, 1.306), (0.1394, -0.05345, 1.325), (0.1564, 0.03056, 1.391), (0.1523, -0.05602, 1.405), (0.1576, 0.03, 1.468), (0.1586, -0.0556, 1.476), (0.1631, 0.02951, 1.555), (0.1618, -0.05214, 1.559), (0.1036, 0.08208, 1.652), (0.06545, -0.09541, 1.261), (0.07803, 0.1024, 1.193), (0.09187, -0.08015, 1.641), (0.08173, -0.1055, 1.33), (0.09403, -0.1096, 1.409), (0.1013, -0.1098, 1.478), (0.09539, -0.1039, 1.561), (0.09007, 0.1091, 1.301), (0.09752, 0.1098, 1.376), (0.09867, 0.1095, 1.457), (0.09633, 0.1057, 1.555), (0.1024, 0.03002, 1.669), (0.1006, -0.04947, 1.663), (0.07851, -0.05873, 1.205), (0.1081, 0.04402, 0.0005314), (0.06533, 0.04371, 0.0005314), (0.1317, -0.01125, 0.000531), (0.1223, 0.02628, 0.000532), (0.04756, 0.02381, 0.000532), (0.04731, -0.01228, 0.0005314), (0.08719, 0.05058, 0.0005321), (0.07679, 0.02461, 0.0005343), (0.06686, -0.01862, 0.0005323), (0.05225, -0.01766, 0.6874), (0.06437, 0.007986, 0.6879), (0.1293, -0.01779, 0.6876), (0.1151, -0.06339, 0.6874), (0.08862, 0.01516, 0.6878), (0.1168, 0.007028, 0.6881), (0.06723, -0.06372, 0.6873), (0.08863, -0.0698, 0.6873), (0.05031, -0.01712, 0.7385), (0.1311, -0.01724, 0.7371), (0.1187, 0.009699, 0.7393), (0.08832, -0.07237, 0.7363), (0.06219, 0.01071, 0.7405), (0.1161, -0.06537, 0.7361), (0.08834, 0.01829, 0.7395), (0.06584, -0.06592, 0.7368), (0.0643, 0.01106, 0.6318), (0.1151, -0.06267, 0.6326), (0.08866, 0.01872, 0.6322), (0.06716, -0.06314, 0.6325), (0.05268, -0.01608, 0.6325), (0.129, -0.01634, 0.6326), (0.1168, 0.009775, 0.6321), (0.08863, -0.06962, 0.6325), (0.03875, -0.0009465, 0.8757), (0.03098, 0.01692, 1.022), (0.135, -0.001146, 0.8713), (0.1373, 0.01527, 1.016), (0.1202, 0.03836, 0.8722), (0.1216, 0.05875, 1.014), (0.0839, -0.07352, 0.8715), (0.08167, -0.06148, 1.022), (0.04615, 0.06191, 1.018), (0.05281, 0.03986, 0.8757), (0.1162, -0.05252, 1.018), (0.1162, -0.0647, 0.8701), (0.08123, 0.07046, 1.014), (0.08394, 0.04872, 0.8728), (0.05344, -0.05401, 1.023), (0.05778, -0.06581, 0.8728), (0.0614, 0.04789, 0.4685), (0.06438, 0.03813, 0.2463), (0.06893, 0.03459, 0.08698), (0.1186, -0.04479, 0.4667), (0.1162, -0.03469, 0.2455), (0.1115, -0.02618, 0.09397), (0.08821, 0.05639, 0.4688), (0.08832, 0.0454, 0.2459), (0.08839, 0.04111, 0.08659), (0.0633, -0.04551, 0.4667), (0.06542, -0.03548, 0.2453), (0.06514, -0.02678, 0.09652), (0.05665, 0.01348, 0.08747), (0.05153, 0.01267, 0.2468), (0.04717, 0.01288, 0.4703), (0.1224, 0.01326, 0.08759), (0.1295, 0.01267, 0.2468), (0.1343, 0.01265, 0.4701), (0.1107, 0.03296, 0.08718), (0.1158, 0.03652, 0.2465), (0.1191, 0.04599, 0.4687), (0.08583, -0.03388, 0.1047), (0.08833, -0.04299, 0.2449), (0.08817, -0.05352, 0.4663), (0.1153, -0.1873, 0.0005405), (0.05505, -0.1882, 0.0005407), (0.08206, -0.1956, 0.0005413), (0.1184, -0.174, 0.02809), (0.05584, -0.1747, 0.02768), (0.08135, -0.1823, 0.02742), (0.2124, 0.07552, 1.623), (0.1711, 0.08609, 1.555), (0.2198, 0.04632, 1.623), (0.215, -0.007138, 1.622), (0.1804, 0.04712, 1.552), (0.1787, -0.01674, 1.556), (0.4554, 0.1093, 1.472), (0.424, 0.1153, 1.436), (0.4593, 0.09274, 1.471), (0.4566, 0.06246, 1.472), (0.4288, 0.09319, 1.432), (0.4276, 0.05702, 1.434), (0.6605, 0.07436, 1.316), (0.6453, 0.07955, 1.297), (0.6609, 0.06173, 1.316), (0.6616, 0.03716, 1.315), (0.6478, 0.06208, 1.295), (0.6472, 0.03347, 1.296), (0.03404, 0.007076, 1.78), (0.03457, -0.04521, 1.771), (0.0, 0.02944, 1.776), (0.0, -0.06615, 1.759), (0.05652, 0.0451, 1.881), (0.07858, -0.1145, 1.859), (0.0, 0.102, 1.89), (0.0, -0.1758, 1.846), (0.08826, 0.009612, 2.246), (0.08611, -0.1019, 2.231), (0.0, 0.02701, 2.26), (0.0, -0.1097, 2.24), (0.09888, 0.07741, 1.945), (0.1338, 0.08247, 2.156), (0.1037, -0.1315, 1.914), (0.1333, -0.1581, 2.121), (0.0, -0.2053, 2.123), (0.0, -0.2025, 1.898), (0.0, 0.1497, 1.958), (0.0, 0.1453, 2.175), (0.04041, -0.0237, 1.773), (0.1855, -0.04952, 2.138), (0.0, -0.04297, 2.263), (0.144, -0.03196, 1.931), (0.1005, -0.02538, 1.877), (0.09523, -0.04709, 2.246), (0.7809, 0.07962, 1.2), (0.7699, 0.08781, 1.197), (0.7983, 0.04113, 1.17), (0.7869, 0.00367, 1.186), (0.7791, 0.03907, 1.161), (0.7754, -0.003766, 1.181), (0.1243, 0.09531, 2.028), (0.132, -0.1514, 2.001), (0.0, -0.2077, 1.999), (0.0, 0.1643, 2.037), (0.1858, -0.04027, 2.011), (0.0, 0.05878, 1.838), (0.03181, -0.07033, 1.832), (0.0, -0.1039, 1.827), (0.03391, 0.02949, 1.838), (0.03723, -0.02687, 1.837), (0.1128, 0.05057, 2.216), (0.1117, -0.1403, 2.189), (0.0, 0.09964, 2.235), (0.0, -0.1649, 2.189), (0.1478, -0.04901, 2.205), (0.716, 0.05295, 1.25), (0.7146, 0.003824, 1.252), (0.7303, 0.01152, 1.282), (0.7352, 0.05501, 1.283), (0.732, 0.08942, 1.283), (0.7116, 0.09761, 1.254), (0.718, -0.02132, 1.223), (0.7031, -0.02092, 1.219), (0.7054, -0.009136, 1.211), (0.7202, -0.009543, 1.216), (0.718, 0.001916, 1.255), (0.6838, -0.008918, 1.271), (0.7224, 0.008201, 1.276), (0.6945, -0.005637, 1.289), (0.7398, 0.04982, 1.235), (0.7521, 0.009747, 1.268), (0.7487, 0.08721, 1.271), (0.7356, 0.002113, 1.24), (0.7582, 0.05188, 1.267), (0.7303, 0.0954, 1.244), (0.758, 0.04503, 1.213), (0.7744, 0.007042, 1.234), (0.7684, 0.08383, 1.241), (0.7569, -0.0005045, 1.218), (0.7797, 0.04709, 1.234), (0.7502, 0.09202, 1.227), (0.08263, -0.142, 0.04304), (0.1271, -0.1338, 0.04371), (0.1285, -0.1397, 0.0005379), (0.07467, -0.1475, 0.0005389), (0.04556, -0.1404, 0.0005382), (0.04692, -0.1345, 0.04331), (0.119, -0.06306, 0.07229), (0.06954, -0.06278, 0.0005346), (0.0566, -0.06369, 0.07248), (0.08443, -0.07091, 0.07347), (0.1295, -0.05561, 0.0005334), (0.04671, -0.05617, 0.0005337), (0.5176, 0.08578, 1.435), (0.5138, 0.1061, 1.436), (0.4823, 0.04153, 1.392), (0.5153, 0.04805, 1.435), (0.4836, 0.08634, 1.39), (0.4782, 0.1137, 1.395), (0.3872, 0.03775, 1.519), (0.3909, 0.0797, 1.519), (0.3853, 0.1026, 1.52), (0.3466, 0.1109, 1.469), (0.3534, 0.08032, 1.464), (0.3519, 0.03022, 1.468)], [], [(67, 56, 3, 12), (55, 39, 1, 16), (70, 36, 0, 57), (69, 41, 10, 59), (41, 43, 11, 10), (45, 47, 9, 8), (63, 59, 10, 20), (20, 10, 11, 24), (28, 6, 7, 32), (5, 31, 35, 4), (31, 30, 34, 35), (30, 29, 33, 34), (29, 28, 32, 33), (9, 23, 27, 8), (23, 22, 26, 27), (22, 21, 25, 26), (21, 20, 24, 25), (57, 60, 23, 9), (60, 61, 22, 23), (61, 62, 21, 22), (62, 63, 20, 21), (36, 49, 19, 0), (49, 51, 18, 19), (51, 53, 17, 18), (53, 55, 16, 17), (58, 64, 15, 2), (64, 65, 14, 15), (65, 66, 13, 14), (66, 67, 12, 13), (13, 12, 54, 52), (52, 54, 55, 53), (14, 13, 52, 50), (50, 52, 53, 51), (15, 14, 50, 48), (48, 50, 51, 49), (2, 15, 48, 37), (37, 48, 49, 36), (5, 4, 46, 44), (44, 46, 47, 45), (7, 6, 42, 40), (40, 42, 170, 168), (56, 7, 40, 68), (68, 40, 41, 69), (138, 135, 74, 71), (122, 128, 77, 72), (39, 55, 155, 153), (55, 54, 154, 155), (132, 122, 72, 75), (135, 125, 73, 74), (38, 68, 69, 39), (3, 56, 68, 38), (33, 32, 67, 66), (34, 33, 66, 65), (35, 34, 65, 64), (4, 35, 64, 58), (17, 16, 63, 62), (18, 17, 62, 61), (19, 18, 61, 60), (0, 19, 60, 57), (16, 1, 59, 63), (39, 69, 59, 1), (47, 70, 57, 9), (32, 7, 56, 67), (77, 71, 74, 78), (78, 74, 73, 79), (75, 78, 79, 76), (72, 77, 78, 75), (244, 243, 144, 146), (131, 132, 75, 76), (242, 241, 149, 147), (128, 138, 71, 77), (94, 90, 85, 84), (93, 91, 87, 83), (95, 88, 80, 86), (91, 95, 86, 87), (89, 93, 83, 82), (88, 92, 81, 80), (92, 94, 84, 81), (90, 89, 82, 85), (108, 106, 89, 90), (113, 117, 94, 92), (104, 113, 92, 88), (106, 115, 93, 89), (110, 119, 95, 91), (119, 104, 88, 95), (115, 110, 91, 93), (117, 108, 90, 94), (84, 85, 102, 98), (83, 87, 103, 97), (86, 80, 100, 99), (87, 86, 99, 103), (82, 83, 97, 101), (80, 81, 96, 100), (81, 84, 98, 96), (85, 82, 101, 102), (58, 2, 109, 116), (116, 109, 108, 117), (36, 70, 111, 114), (114, 111, 110, 115), (47, 46, 105, 118), (118, 105, 104, 119), (70, 47, 118, 111), (111, 118, 119, 110), (37, 36, 114, 107), (107, 114, 115, 106), (46, 4, 112, 105), (105, 112, 113, 104), (4, 58, 116, 112), (112, 116, 117, 113), (2, 37, 107, 109), (109, 107, 106, 108), (98, 102, 140, 126), (126, 140, 139, 127), (127, 139, 138, 128), (97, 103, 143, 123), (123, 143, 142, 124), (124, 142, 141, 125), (99, 100, 134, 129), (129, 134, 133, 130), (130, 133, 132, 131), (103, 99, 129, 143), (143, 129, 130, 142), (142, 130, 131, 141), (101, 97, 123, 137), (137, 123, 124, 136), (136, 124, 125, 135), (100, 96, 120, 134), (134, 120, 121, 133), (133, 121, 122, 132), (96, 98, 126, 120), (120, 126, 127, 121), (121, 127, 128, 122), (102, 101, 137, 140), (140, 137, 136, 139), (139, 136, 135, 138), (149, 148, 145, 146), (147, 149, 146, 144), (243, 242, 147, 144), (246, 245, 145, 148), (241, 246, 148, 149), (245, 244, 146, 145), (262, 261, 156, 157), (260, 259, 159, 158), (3, 38, 152, 150), (12, 3, 150, 151), (54, 12, 151, 154), (38, 39, 153, 152), (256, 255, 167, 165), (254, 253, 164, 162), (263, 262, 157, 160), (261, 260, 158, 156), (259, 264, 161, 159), (264, 263, 160, 161), (239, 236, 197, 196), (238, 235, 198, 199), (255, 257, 166, 167), (253, 256, 165, 164), (258, 254, 162, 163), (257, 258, 163, 166), (207, 206, 173, 175), (43, 41, 169, 171), (41, 188, 169), (213, 211, 177, 179), (208, 205, 174, 172), (206, 209, 192, 173), (176, 178, 190, 193), (211, 214, 193, 177), (210, 212, 178, 176), (172, 174, 186, 180), (200, 203, 187, 181), (173, 192, 191, 182), (201, 204, 189, 183), (175, 173, 182, 185), (202, 201, 183, 184), (188, 41, 40, 168), (209, 188, 168, 208), (204, 191, 180, 200), (193, 190, 179, 177), (214, 189, 181, 210), (191, 192, 172, 180), (195, 194, 196, 198), (198, 196, 197, 199), (240, 237, 194, 195), (235, 240, 195, 198), (237, 239, 196, 194), (236, 238, 199, 197), (189, 204, 200, 181), (185, 182, 201, 202), (182, 191, 204, 201), (180, 186, 203, 200), (192, 209, 208, 172), (169, 188, 209, 206), (168, 170, 205, 208), (171, 169, 206, 207), (193, 214, 210, 176), (181, 187, 212, 210), (183, 189, 214, 211), (184, 183, 211, 213), (226, 225, 223, 222), (162, 164, 218, 219), (166, 163, 220, 215), (163, 162, 219, 220), (167, 166, 215, 216), (164, 165, 217, 218), (221, 222, 223, 224), (225, 227, 224, 223), (227, 228, 221, 224), (228, 226, 222, 221), (165, 167, 226, 228), (217, 165, 228, 227), (216, 217, 227, 225), (167, 216, 225, 226), (217, 216, 232, 230), (219, 218, 233, 231), (215, 220, 234, 229), (220, 219, 231, 234), (216, 215, 229, 232), (218, 217, 230, 233), (230, 232, 238, 236), (231, 233, 239, 237), (229, 234, 240, 235), (234, 231, 237, 240), (232, 229, 235, 238), (233, 230, 236, 239), (252, 248, 244, 245), (250, 249, 246, 241), (249, 252, 245, 246), (251, 247, 242, 243), (247, 250, 241, 242), (248, 251, 243, 244), (79, 73, 251, 248), (125, 141, 250, 247), (73, 125, 247, 251), (131, 76, 252, 249), (141, 131, 249, 250), (76, 79, 248, 252), (160, 157, 258, 257), (157, 156, 254, 258), (158, 159, 256, 253), (161, 160, 257, 255), (156, 158, 253, 254), (159, 161, 255, 256), (155, 154, 263, 264), (153, 155, 264, 259), (150, 152, 260, 261), (154, 151, 262, 263), (152, 153, 259, 260), (151, 150, 261, 262)])
me_cube_002.polygons.foreach_set('use_smooth', [True] * 248)
_uv = me_cube_002.uv_layers.new(name='UVMap')
_uv.uv.foreach_set('vector', [0.575, 0.4525, 0.625, 0.4525, 0.625, 0.5, 0.575, 0.5, 0.575, 0.7, 0.625, 0.7, 0.625, 0.75, 0.575, 0.75, 0.3275, 0.7, 0.375, 0.7, 0.375, 0.75, 0.3275, 0.75, 0.6725, 0.7, 0.7097, 0.7, 0.7097, 0.75, 0.6725, 0.75, 0.7097, 0.7, 0.725, 0.7, 0.725, 0.75, 0.7097, 0.75, 0.275, 0.7, 0.2903, 0.7, 0.2903, 0.75, 0.275, 0.75, 0.575, 0.7975, 0.625, 0.7975, 0.625, 0.8347, 0.575, 0.8347, 0.575, 0.8347, 0.625, 0.8347, 0.625, 0.85, 0.575, 0.85, 0.575, 0.4, 0.625, 0.4, 0.625, 0.4153, 0.575, 0.4153, 0.375, 0.4, 0.425, 0.4, 0.425, 0.4153, 0.375, 0.4153, 0.425, 0.4, 0.475, 0.4, 0.475, 0.4153, 0.425, 0.4153, 0.475, 0.4, 0.525, 0.4, 0.525, 0.4153, 0.475, 0.4153, 0.525, 0.4, 0.575, 0.4, 0.575, 0.4153, 0.525, 0.4153, 0.375, 0.8347, 0.425, 0.8347, 0.425, 0.85, 0.375, 0.85, 0.425, 0.8347, 0.475, 0.8347, 0.475, 0.85, 0.425, 0.85, 0.475, 0.8347, 0.525, 0.8347, 0.525, 0.85, 0.475, 0.85, 0.525, 0.8347, 0.575, 0.8347, 0.575, 0.85, 0.525, 0.85, 0.375, 0.7975, 0.425, 0.7975, 0.425, 0.8347, 0.375, 0.8347, 0.425, 0.7975, 0.475, 0.7975, 0.475, 0.8347, 0.425, 0.8347, 0.475, 0.7975, 0.525, 0.7975, 0.525, 0.8347, 0.475, 0.8347, 0.525, 0.7975, 0.575, 0.7975, 0.575, 0.8347, 0.525, 0.8347, 0.375, 0.7, 0.425, 0.7, 0.425, 0.75, 0.375, 0.75, 0.425, 0.7, 0.475, 0.7, 0.475, 0.75, 0.425, 0.75, 0.475, 0.7, 0.525, 0.7, 0.525, 0.75, 0.475, 0.75, 0.525, 0.7, 0.575, 0.7, 0.575, 0.75, 0.525, 0.75, 0.375, 0.4525, 0.425, 0.4525, 0.425, 0.5, 0.375, 0.5, 0.425, 0.4525, 0.475, 0.4525, 0.475, 0.5, 0.425, 0.5, 0.475, 0.4525, 0.525, 0.4525, 0.525, 0.5, 0.475, 0.5, 0.525, 0.4525, 0.575, 0.4525, 0.575, 0.5, 0.525, 0.5, 0.525, 0.5, 0.575, 0.5, 0.575, 0.5833, 0.525, 0.5833, 0.525, 0.5833, 0.575, 0.5833, 0.575, 0.7, 0.525, 0.7, 0.475, 0.5, 0.525, 0.5, 0.525, 0.5833, 0.475, 0.5833, 0.475, 0.5833, 0.525, 0.5833, 0.525, 0.7, 0.475, 0.7, 0.425, 0.5, 0.475, 0.5, 0.475, 0.5833, 0.425, 0.5833, 0.425, 0.5833, 0.475, 0.5833, 0.475, 0.7, 0.425, 0.7, 0.375, 0.5, 0.425, 0.5, 0.425, 0.5833, 0.375, 0.5833, 0.375, 0.5833, 0.425, 0.5833, 0.425, 0.7, 0.375, 0.7, 0.275, 0.5, 0.2903, 0.5, 0.2903, 0.5833, 0.275, 0.5833, 0.275, 0.5833, 0.2903, 0.5833, 0.2903, 0.7, 0.275, 0.7, 0.7097, 0.5, 0.725, 0.5, 0.725, 0.5833, 0.7097, 0.5833, 0.7097, 0.5833, 0.725, 0.5833, 0.725, 0.5833, 0.7097, 0.5833, 0.6725, 0.5, 0.7097, 0.5, 0.7097, 0.5833, 0.6725, 0.5833, 0.6725, 0.5833, 0.7097, 0.5833, 0.7097, 0.7, 0.6725, 0.7, 0.375, 0.5, 0.375, 0.5833, 0.375, 0.5833, 0.375, 0.5, 0.375, 0.4153, 0.375, 0.4525, 0.375, 0.4525, 0.375, 0.4153, 0.625, 0.7, 0.575, 0.7, 0.575, 0.7, 0.625, 0.7, 0.575, 0.7, 0.575, 0.5833, 0.575, 0.5833, 0.575, 0.7, 0.2903, 0.5833, 0.2903, 0.5, 0.2903, 0.5, 0.2903, 0.5833, 0.375, 0.5833, 0.375, 0.7, 0.375, 0.7, 0.375, 0.5833, 0.625, 0.5833, 0.6725, 0.5833, 0.6725, 0.7, 0.625, 0.7, 0.625, 0.5, 0.6725, 0.5, 0.6725, 0.5833, 0.625, 0.5833, 0.525, 0.4153, 0.575, 0.4153, 0.575, 0.4525, 0.525, 0.4525, 0.475, 0.4153, 0.525, 0.4153, 0.525, 0.4525, 0.475, 0.4525, 0.425, 0.4153, 0.475, 0.4153, 0.475, 0.4525, 0.425, 0.4525, 0.375, 0.4153, 0.425, 0.4153, 0.425, 0.4525, 0.375, 0.4525, 0.525, 0.75, 0.575, 0.75, 0.575, 0.7975, 0.525, 0.7975, 0.475, 0.75, 0.525, 0.75, 0.525, 0.7975, 0.475, 0.7975, 0.425, 0.75, 0.475, 0.75, 0.475, 0.7975, 0.425, 0.7975, 0.375, 0.75, 0.425, 0.75, 0.425, 0.7975, 0.375, 0.7975, 0.575, 0.75, 0.625, 0.75, 0.625, 0.7975, 0.575, 0.7975, 0.625, 0.7, 0.6725, 0.7, 0.6725, 0.75, 0.625, 0.75, 0.2903, 0.7, 0.3275, 0.7, 0.3275, 0.75, 0.2903, 0.75, 0.575, 0.4153, 0.625, 0.4153, 0.625, 0.4525, 0.575, 0.4525, 0.3275, 0.5, 0.375, 0.5, 0.375, 0.5833, 0.3275, 0.5833, 0.3275, 0.5833, 0.375, 0.5833, 0.375, 0.7, 0.3275, 0.7, 0.2903, 0.5833, 0.3275, 0.5833, 0.3275, 0.7, 0.2903, 0.7, 0.2903, 0.5, 0.3275, 0.5, 0.3275, 0.5833, 0.2903, 0.5833, 0.3275, 0.7, 0.375, 0.7, 0.375, 0.7, 0.3275, 0.7, 0.2903, 0.7, 0.2903, 0.5833, 0.2903, 0.5833, 0.2903, 0.7, 0.375, 0.7, 0.3275, 0.7, 0.3275, 0.7, 0.375, 0.7, 0.375, 0.4525, 0.375, 0.5, 0.375, 0.5, 0.375, 0.4525, 0.375, 0.4525, 0.375, 0.5, 0.375, 0.5, 0.375, 0.4525, 0.375, 0.7, 0.3275, 0.7, 0.3275, 0.7, 0.375, 0.7, 0.2903, 0.7, 0.2903, 0.5833, 0.2903, 0.5833, 0.2903, 0.7, 0.3275, 0.7, 0.2903, 0.7, 0.2903, 0.7, 0.3275, 0.7, 0.375, 0.5833, 0.375, 0.7, 0.375, 0.7, 0.375, 0.5833, 0.2903, 0.5833, 0.2903, 0.5, 0.2903, 0.5, 0.2903, 0.5833, 0.375, 0.4153, 0.375, 0.4525, 0.375, 0.4525, 0.375, 0.4153, 0.375, 0.5, 0.375, 0.5833, 0.375, 0.5833, 0.375, 0.5, 0.375, 0.5, 0.375, 0.5833, 0.375, 0.5833, 0.375, 0.5, 0.375, 0.4153, 0.375, 0.4525, 0.375, 0.4525, 0.375, 0.4153, 0.2903, 0.5833, 0.2903, 0.5, 0.2903, 0.5, 0.2903, 0.5833, 0.375, 0.5833, 0.375, 0.7, 0.375, 0.7, 0.375, 0.5833, 0.3275, 0.7, 0.2903, 0.7, 0.2903, 0.7, 0.3275, 0.7, 0.2903, 0.7, 0.2903, 0.5833, 0.2903, 0.5833, 0.2903, 0.7, 0.375, 0.7, 0.3275, 0.7, 0.3275, 0.7, 0.375, 0.7, 0.375, 0.4525, 0.375, 0.5, 0.375, 0.5, 0.375, 0.4525, 0.375, 0.4525, 0.375, 0.5, 0.375, 0.5, 0.375, 0.4525, 0.375, 0.7, 0.3275, 0.7, 0.3275, 0.7, 0.375, 0.7, 0.2903, 0.7, 0.2903, 0.5833, 0.2903, 0.5833, 0.2903, 0.7, 0.3275, 0.7, 0.2903, 0.7, 0.2903, 0.7, 0.3275, 0.7, 0.375, 0.5833, 0.375, 0.7, 0.375, 0.7, 0.375, 0.5833, 0.2903, 0.5833, 0.2903, 0.5, 0.2903, 0.5, 0.2903, 0.5833, 0.375, 0.4153, 0.375, 0.4525, 0.375, 0.4525, 0.375, 0.4153, 0.375, 0.5, 0.375, 0.5833, 0.375, 0.5833, 0.375, 0.5, 0.375, 0.4525, 0.375, 0.5, 0.375, 0.5, 0.375, 0.4525, 0.375, 0.4525, 0.375, 0.5, 0.375, 0.5, 0.375, 0.4525, 0.375, 0.7, 0.3275, 0.7, 0.3275, 0.7, 0.375, 0.7, 0.375, 0.7, 0.3275, 0.7, 0.3275, 0.7, 0.375, 0.7, 0.2903, 0.7, 0.2903, 0.5833, 0.2903, 0.5833, 0.2903, 0.7, 0.2903, 0.7, 0.2903, 0.5833, 0.2903, 0.5833, 0.2903, 0.7, 0.3275, 0.7, 0.2903, 0.7, 0.2903, 0.7, 0.3275, 0.7, 0.3275, 0.7, 0.2903, 0.7, 0.2903, 0.7, 0.3275, 0.7, 0.375, 0.5833, 0.375, 0.7, 0.375, 0.7, 0.375, 0.5833, 0.375, 0.5833, 0.375, 0.7, 0.375, 0.7, 0.375, 0.5833, 0.2903, 0.5833, 0.2903, 0.5, 0.2903, 0.5, 0.2903, 0.5833, 0.2903, 0.5833, 0.2903, 0.5, 0.2903, 0.5, 0.2903, 0.5833, 0.375, 0.4153, 0.375, 0.4525, 0.375, 0.4525, 0.375, 0.4153, 0.375, 0.4153, 0.375, 0.4525, 0.375, 0.4525, 0.375, 0.4153, 0.375, 0.5, 0.375, 0.5833, 0.375, 0.5833, 0.375, 0.5, 0.375, 0.5, 0.375, 0.5833, 0.375, 0.5833, 0.375, 0.5, 0.375, 0.4525, 0.375, 0.5, 0.375, 0.5, 0.375, 0.4525, 0.375, 0.4525, 0.375, 0.5, 0.375, 0.5, 0.375, 0.4525, 0.375, 0.4525, 0.375, 0.5, 0.375, 0.5, 0.375, 0.4525, 0.375, 0.7, 0.3275, 0.7, 0.3275, 0.7, 0.375, 0.7, 0.375, 0.7, 0.3275, 0.7, 0.3275, 0.7, 0.375, 0.7, 0.375, 0.7, 0.3275, 0.7, 0.3275, 0.7, 0.375, 0.7, 0.2903, 0.7, 0.2903, 0.5833, 0.2903, 0.5833, 0.2903, 0.7, 0.2903, 0.7, 0.2903, 0.5833, 0.2903, 0.5833, 0.2903, 0.7, 0.2903, 0.7, 0.2903, 0.5833, 0.2903, 0.5833, 0.2903, 0.7, 0.3275, 0.7, 0.2903, 0.7, 0.2903, 0.7, 0.3275, 0.7, 0.3275, 0.7, 0.2903, 0.7, 0.2903, 0.7, 0.3275, 0.7, 0.3275, 0.7, 0.2903, 0.7, 0.2903, 0.7, 0.3275, 0.7, 0.375, 0.5833, 0.375, 0.7, 0.375, 0.7, 0.375, 0.5833, 0.375, 0.5833, 0.375, 0.7, 0.375, 0.7, 0.375, 0.5833, 0.375, 0.5833, 0.375, 0.7, 0.375, 0.7, 0.375, 0.5833, 0.2903, 0.5833, 0.2903, 0.5, 0.2903, 0.5, 0.2903, 0.5833, 0.2903, 0.5833, 0.2903, 0.5, 0.2903, 0.5, 0.2903, 0.5833, 0.2903, 0.5833, 0.2903, 0.5, 0.2903, 0.5, 0.2903, 0.5833, 0.375, 0.4153, 0.375, 0.4525, 0.375, 0.4525, 0.375, 0.4153, 0.375, 0.4153, 0.375, 0.4525, 0.375, 0.4525, 0.375, 0.4153, 0.375, 0.4153, 0.375, 0.4525, 0.375, 0.4525, 0.375, 0.4153, 0.375, 0.5, 0.375, 0.5833, 0.375, 0.5833, 0.375, 0.5, 0.375, 0.5, 0.375, 0.5833, 0.375, 0.5833, 0.375, 0.5, 0.375, 0.5, 0.375, 0.5833, 0.375, 0.5833, 0.375, 0.5, 0.3275, 0.7, 0.2903, 0.7, 0.2903, 0.7, 0.3275, 0.7, 0.375, 0.7, 0.3275, 0.7, 0.3275, 0.7, 0.375, 0.7, 0.375, 0.7, 0.375, 0.7, 0.375, 0.7, 0.375, 0.7, 0.2903, 0.7, 0.2903, 0.7, 0.2903, 0.7, 0.2903, 0.7, 0.3275, 0.7, 0.2903, 0.7, 0.2903, 0.7, 0.3275, 0.7, 0.2903, 0.7, 0.3275, 0.7, 0.3275, 0.7, 0.2903, 0.7, 0.575, 0.5, 0.625, 0.5, 0.625, 0.5, 0.575, 0.5, 0.625, 0.5833, 0.625, 0.7, 0.625, 0.7, 0.625, 0.5833, 0.625, 0.5, 0.625, 0.5833, 0.625, 0.5833, 0.625, 0.5, 0.575, 0.5, 0.625, 0.5, 0.625, 0.5, 0.575, 0.5, 0.575, 0.5833, 0.575, 0.5, 0.575, 0.5, 0.575, 0.5833, 0.625, 0.5833, 0.625, 0.7, 0.625, 0.7, 0.625, 0.5833, 0.625, 0.7, 0.575, 0.7, 0.575, 0.7, 0.625, 0.7, 0.625, 0.5, 0.625, 0.5833, 0.625, 0.5833, 0.625, 0.5, 0.575, 0.5833, 0.575, 0.5, 0.575, 0.5, 0.575, 0.5833, 0.625, 0.5, 0.625, 0.5833, 0.625, 0.5833, 0.625, 0.5, 0.625, 0.7, 0.575, 0.7, 0.575, 0.7, 0.625, 0.7, 0.575, 0.7, 0.575, 0.5833, 0.575, 0.5833, 0.575, 0.7, 0.625, 0.5833, 0.625, 0.7, 0.625, 0.7, 0.625, 0.5833, 0.575, 0.7, 0.575, 0.5833, 0.575, 0.5833, 0.575, 0.7, 0.575, 0.7, 0.575, 0.5833, 0.575, 0.5833, 0.575, 0.7, 0.625, 0.5833, 0.625, 0.7, 0.625, 0.7, 0.625, 0.5833, 0.575, 0.5, 0.625, 0.5, 0.625, 0.5, 0.575, 0.5, 0.575, 0.5833, 0.575, 0.5, 0.575, 0.5, 0.575, 0.5833, 0.725, 0.7, 0.7097, 0.7, 0.7097, 0.7, 0.725, 0.7, 0.725, 0.7, 0.7097, 0.7, 0.7097, 0.7, 0.725, 0.7, 0.7097, 0.7, 0.7097, 0.6396, 0.7097, 0.7, 0.725, 0.7, 0.7097, 0.7, 0.7097, 0.7, 0.725, 0.7, 0.7097, 0.5833, 0.725, 0.5833, 0.725, 0.5833, 0.7097, 0.5833, 0.7097, 0.7, 0.7097, 0.638, 0.7097, 0.6367, 0.7097, 0.7, 0.7097, 0.5833, 0.725, 0.5833, 0.725, 0.6474, 0.7097, 0.634, 0.7097, 0.7, 0.7097, 0.6355, 0.7097, 0.634, 0.7097, 0.7, 0.7097, 0.5833, 0.725, 0.5833, 0.725, 0.5833, 0.7097, 0.5833, 0.7097, 0.5833, 0.725, 0.5833, 0.725, 0.5833, 0.7097, 0.5833, 0.7097, 0.5833, 0.725, 0.5833, 0.725, 0.5833, 0.7097, 0.5833, 0.7097, 0.7, 0.7097, 0.6367, 0.7097, 0.6356, 0.7097, 0.7, 0.7097, 0.7, 0.7097, 0.6367, 0.7097, 0.6379, 0.7097, 0.7, 0.725, 0.7, 0.7097, 0.7, 0.7097, 0.7, 0.725, 0.7, 0.725, 0.7, 0.7097, 0.7, 0.7097, 0.7, 0.725, 0.7, 0.7097, 0.6396, 0.7097, 0.7, 0.7097, 0.5833, 0.7097, 0.5833, 0.7097, 0.638, 0.7097, 0.6396, 0.7097, 0.5833, 0.7097, 0.5833, 0.7097, 0.6367, 0.7097, 0.6356, 0.7097, 0.5833, 0.7097, 0.5833, 0.7097, 0.634, 0.725, 0.6474, 0.725, 0.7, 0.7097, 0.7, 0.7097, 0.6355, 0.7097, 0.6379, 0.7097, 0.5833, 0.7097, 0.5833, 0.7097, 0.6356, 0.7097, 0.6367, 0.7097, 0.5833, 0.7097, 0.5833, 0.575, 0.5, 0.625, 0.5, 0.625, 0.5833, 0.575, 0.5833, 0.575, 0.5833, 0.625, 0.5833, 0.625, 0.7, 0.575, 0.7, 0.575, 0.5, 0.625, 0.5, 0.625, 0.5, 0.575, 0.5, 0.575, 0.5833, 0.575, 0.5, 0.575, 0.5, 0.575, 0.5833, 0.625, 0.5, 0.625, 0.5833, 0.625, 0.5833, 0.625, 0.5, 0.625, 0.7, 0.575, 0.7, 0.575, 0.7, 0.625, 0.7, 0.7097, 0.6379, 0.7097, 0.6367, 0.7097, 0.5833, 0.7097, 0.5833, 0.725, 0.7, 0.7097, 0.7, 0.7097, 0.7, 0.725, 0.7, 0.7097, 0.7, 0.7097, 0.6356, 0.7097, 0.6367, 0.7097, 0.7, 0.7097, 0.5833, 0.725, 0.5833, 0.725, 0.5833, 0.7097, 0.5833, 0.7097, 0.6367, 0.7097, 0.638, 0.7097, 0.5833, 0.7097, 0.5833, 0.7097, 0.7, 0.7097, 0.6396, 0.7097, 0.638, 0.7097, 0.7, 0.7097, 0.5833, 0.725, 0.5833, 0.725, 0.5833, 0.7097, 0.5833, 0.725, 0.7, 0.7097, 0.7, 0.7097, 0.7, 0.725, 0.7, 0.7097, 0.634, 0.7097, 0.6355, 0.7097, 0.5833, 0.7097, 0.5833, 0.7097, 0.5833, 0.725, 0.5833, 0.725, 0.5833, 0.7097, 0.5833, 0.7097, 0.7, 0.7097, 0.6379, 0.7097, 0.6355, 0.7097, 0.7, 0.725, 0.7, 0.7097, 0.7, 0.7097, 0.7, 0.725, 0.7, 0.575, 0.7, 0.575, 0.7, 0.575, 0.7, 0.575, 0.7, 0.625, 0.5, 0.625, 0.5833, 0.625, 0.5833, 0.625, 0.5, 0.575, 0.5833, 0.575, 0.5, 0.575, 0.5, 0.575, 0.5833, 0.575, 0.5, 0.625, 0.5, 0.625, 0.5, 0.575, 0.5, 0.575, 0.7, 0.575, 0.5833, 0.575, 0.5833, 0.575, 0.7, 0.625, 0.5833, 0.625, 0.7, 0.625, 0.7, 0.625, 0.5833, 0.625, 0.7, 0.575, 0.7, 0.575, 0.7, 0.625, 0.7, 0.575, 0.7, 0.625, 0.7, 0.625, 0.7, 0.575, 0.7, 0.625, 0.7, 0.625, 0.7, 0.625, 0.7, 0.625, 0.7, 0.625, 0.7, 0.575, 0.7, 0.575, 0.7, 0.625, 0.7, 0.625, 0.7, 0.575, 0.7, 0.575, 0.7, 0.625, 0.7, 0.625, 0.7, 0.625, 0.7, 0.625, 0.7, 0.625, 0.7, 0.575, 0.7, 0.625, 0.7, 0.625, 0.7, 0.575, 0.7, 0.575, 0.7, 0.575, 0.7, 0.575, 0.7, 0.575, 0.7, 0.625, 0.7, 0.575, 0.7, 0.575, 0.7, 0.625, 0.7, 0.625, 0.5, 0.625, 0.5833, 0.625, 0.5833, 0.625, 0.5, 0.575, 0.5833, 0.575, 0.5, 0.575, 0.5, 0.575, 0.5833, 0.575, 0.5, 0.625, 0.5, 0.625, 0.5, 0.575, 0.5, 0.575, 0.7, 0.575, 0.5833, 0.575, 0.5833, 0.575, 0.7, 0.625, 0.5833, 0.625, 0.7, 0.625, 0.7, 0.625, 0.5833, 0.625, 0.7, 0.575, 0.7, 0.575, 0.7, 0.625, 0.7, 0.625, 0.5, 0.625, 0.5833, 0.625, 0.5833, 0.625, 0.5, 0.575, 0.5833, 0.575, 0.5, 0.575, 0.5, 0.575, 0.5833, 0.575, 0.5, 0.625, 0.5, 0.625, 0.5, 0.575, 0.5, 0.575, 0.7, 0.575, 0.5833, 0.575, 0.5833, 0.575, 0.7, 0.625, 0.5833, 0.625, 0.7, 0.625, 0.7, 0.625, 0.5833, 0.2903, 0.7, 0.3275, 0.7, 0.3275, 0.7, 0.2903, 0.7, 0.3275, 0.7, 0.2903, 0.7, 0.2903, 0.7, 0.3275, 0.7, 0.2903, 0.7, 0.2903, 0.7, 0.2903, 0.7, 0.2903, 0.7, 0.375, 0.7, 0.375, 0.7, 0.375, 0.7, 0.375, 0.7, 0.375, 0.7, 0.3275, 0.7, 0.3275, 0.7, 0.375, 0.7, 0.3275, 0.7, 0.375, 0.7, 0.375, 0.7, 0.3275, 0.7, 0.3275, 0.7, 0.375, 0.7, 0.375, 0.7, 0.3275, 0.7, 0.375, 0.7, 0.3275, 0.7, 0.3275, 0.7, 0.375, 0.7, 0.375, 0.7, 0.375, 0.7, 0.375, 0.7, 0.375, 0.7, 0.2903, 0.7, 0.2903, 0.7, 0.2903, 0.7, 0.2903, 0.7, 0.3275, 0.7, 0.2903, 0.7, 0.2903, 0.7, 0.3275, 0.7, 0.2903, 0.7, 0.3275, 0.7, 0.3275, 0.7, 0.2903, 0.7, 0.575, 0.5833, 0.575, 0.5, 0.575, 0.5, 0.575, 0.5833, 0.575, 0.5, 0.625, 0.5, 0.625, 0.5, 0.575, 0.5, 0.625, 0.5833, 0.625, 0.7, 0.625, 0.7, 0.625, 0.5833, 0.575, 0.7, 0.575, 0.5833, 0.575, 0.5833, 0.575, 0.7, 0.625, 0.5, 0.625, 0.5833, 0.625, 0.5833, 0.625, 0.5, 0.625, 0.7, 0.575, 0.7, 0.575, 0.7, 0.625, 0.7, 0.575, 0.7, 0.575, 0.5833, 0.575, 0.5833, 0.575, 0.7, 0.625, 0.7, 0.575, 0.7, 0.575, 0.7, 0.625, 0.7, 0.625, 0.5, 0.625, 0.5833, 0.625, 0.5833, 0.625, 0.5, 0.575, 0.5833, 0.575, 0.5, 0.575, 0.5, 0.575, 0.5833, 0.625, 0.5833, 0.625, 0.7, 0.625, 0.7, 0.625, 0.5833, 0.575, 0.5, 0.625, 0.5, 0.625, 0.5, 0.575, 0.5])
me_cube_002.update()
arm_metarig = bpy.data.armatures.new('metarig')  # bones are not reproduced

# ---- objects
ob_metarig = bpy.data.objects.new('metarig', arm_metarig)
ob_cube = bpy.data.objects.new('Cube', me_cube_001)
ob_cube_001 = bpy.data.objects.new('Cube.001', me_cube_002)

# ---- transforms, parenting, visibility, modifiers, constraints
ob_metarig.location = (0.0, 0.0, 0.0)
ob_cube.location = (0.0, 0.0, 0.0)
_m = ob_cube.modifiers.new('Mirror', 'MIRROR')
_m.use_clip = True
_m = ob_cube.modifiers.new('Subdivision', 'SUBSURF')
_m.levels = 2
_m = ob_cube.modifiers.new('Armature', 'ARMATURE')
_m.object = ob_metarig
ob_cube_001.location = (0.0, 0.0, 0.0)
_m = ob_cube_001.modifiers.new('Mirror', 'MIRROR')
_m.use_clip = True
_m = ob_cube_001.modifiers.new('Subdivision', 'SUBSURF')
_m.levels = 2

# ---- collection membership
col_collection.objects.link(ob_metarig)
col_collection.objects.link(ob_cube)
col_collection.objects.link(ob_cube_001)

# ---- scene / render settings (as saved in the file)
scene.frame_start = 1; scene.frame_end = 250; scene.frame_set(0)
scene.render.engine = 'BLENDER_EEVEE_NEXT'
scene.cycles.sampling_pattern = 'TABULATED_SOBOL'
scene.cycles.use_light_tree = False
scene.view_settings.view_transform = 'Filmic'
bpy.context.view_layer.update()

# ---- added for rendering (the .blend has no active camera and no usable light): camera, sun
cam_auto = bpy.data.cameras.new('AutoCamera')
cam_auto.lens = 50.0
cam_auto.sensor_width = 36.0
cam_auto.clip_end = 1000.0
ob_auto_camera = bpy.data.objects.new('AutoCamera', cam_auto)
scene.collection.objects.link(ob_auto_camera)
ob_auto_camera.location = (2.59441, -3.135, 3.20713)
ob_auto_camera.rotation_euler = (1.09748, -7.21219e-08, 0.694738)
scene.camera = ob_auto_camera
light_auto_sun = bpy.data.lights.new('AutoSun', 'SUN')
light_auto_sun.energy = 3.0
light_auto_sun.angle = 0.0523599
ob_auto_sun = bpy.data.objects.new('AutoSun', light_auto_sun)
scene.collection.objects.link(ob_auto_sun)
ob_auto_sun.rotation_euler = (0.872665, 0.174533, 0.523599)
bpy.context.view_layer.update()
